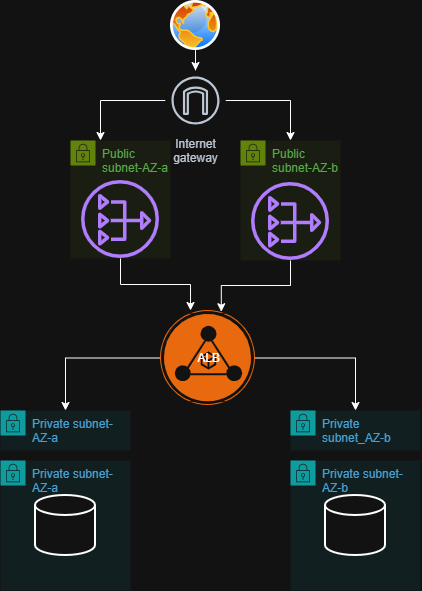

The diagram above was exported from draw.io. Its source (the exported page's mxGraphModel, read from the mxfile embedded in the PNG):
<mxGraphModel dx="1030" dy="527" grid="1" gridSize="10" guides="1" tooltips="1" connect="1" arrows="1" fold="1" page="1" pageScale="1" pageWidth="850" pageHeight="1100" math="0" shadow="0">
  <root>
    <mxCell id="0" />
    <mxCell id="1" parent="0" />
    <mxCell id="HnbC2LvhgsKcr3AOReHo-19" edge="1" parent="1" source="7kKaVjXimApE3WTrctWJ-4" style="edgeStyle=orthogonalEdgeStyle;rounded=0;orthogonalLoop=1;jettySize=auto;html=1;" target="7kKaVjXimApE3WTrctWJ-5" value="">
      <mxGeometry relative="1" as="geometry" />
    </mxCell>
    <mxCell id="7kKaVjXimApE3WTrctWJ-4" parent="1" style="image;aspect=fixed;perimeter=ellipsePerimeter;html=1;align=center;shadow=0;dashed=0;spacingTop=3;image=img/lib/active_directory/internet_globe.svg;" value="" vertex="1">
      <mxGeometry height="50" width="50" x="350" y="20" as="geometry" />
    </mxCell>
    <mxCell id="HnbC2LvhgsKcr3AOReHo-21" edge="1" parent="1" source="7kKaVjXimApE3WTrctWJ-5" style="edgeStyle=orthogonalEdgeStyle;rounded=0;orthogonalLoop=1;jettySize=auto;html=1;entryX=0.5;entryY=0;entryDx=0;entryDy=0;" target="HnbC2LvhgsKcr3AOReHo-4">
      <mxGeometry relative="1" as="geometry" />
    </mxCell>
    <mxCell id="HnbC2LvhgsKcr3AOReHo-28" edge="1" parent="1" source="7kKaVjXimApE3WTrctWJ-5" style="edgeStyle=orthogonalEdgeStyle;rounded=0;orthogonalLoop=1;jettySize=auto;html=1;" target="HnbC2LvhgsKcr3AOReHo-1">
      <mxGeometry relative="1" as="geometry">
        <Array as="points">
          <mxPoint x="280" y="120" />
        </Array>
        <mxPoint x="310" y="150" as="targetPoint" />
      </mxGeometry>
    </mxCell>
    <mxCell id="7kKaVjXimApE3WTrctWJ-5" parent="1" style="sketch=0;outlineConnect=0;fontColor=#232F3E;gradientColor=none;strokeColor=#232F3E;fillColor=#ffffff;dashed=0;verticalLabelPosition=bottom;verticalAlign=top;align=center;html=1;fontSize=12;fontStyle=0;aspect=fixed;shape=mxgraph.aws4.resourceIcon;resIcon=mxgraph.aws4.internet_gateway;" value="Internet&#10;gateway" vertex="1">
      <mxGeometry height="60" width="60" x="345" y="90" as="geometry" />
    </mxCell>
    <mxCell id="HnbC2LvhgsKcr3AOReHo-1" parent="1" style="points=[[0,0],[0.25,0],[0.5,0],[0.75,0],[1,0],[1,0.25],[1,0.5],[1,0.75],[1,1],[0.75,1],[0.5,1],[0.25,1],[0,1],[0,0.75],[0,0.5],[0,0.25]];outlineConnect=0;gradientColor=none;html=1;whiteSpace=wrap;fontSize=12;fontStyle=0;container=1;pointerEvents=0;collapsible=0;recursiveResize=0;shape=mxgraph.aws4.group;grIcon=mxgraph.aws4.group_security_group;grStroke=0;strokeColor=#7AA116;fillColor=#F2F6E8;verticalAlign=top;align=left;spacingLeft=30;fontColor=#248814;dashed=0;" value="Public subnet-AZ-a" vertex="1">
      <mxGeometry height="118" width="100" x="250" y="160" as="geometry" />
    </mxCell>
    <mxCell id="HnbC2LvhgsKcr3AOReHo-39" parent="HnbC2LvhgsKcr3AOReHo-1" style="sketch=0;outlineConnect=0;fontColor=#232F3E;gradientColor=none;fillColor=#8C4FFF;strokeColor=none;dashed=0;verticalLabelPosition=bottom;verticalAlign=top;align=center;html=1;fontSize=12;fontStyle=0;aspect=fixed;pointerEvents=1;shape=mxgraph.aws4.nat_gateway;direction=east;" value="" vertex="1">
      <mxGeometry height="78" width="78" x="11" y="40" as="geometry" />
    </mxCell>
    <mxCell id="HnbC2LvhgsKcr3AOReHo-4" parent="1" style="points=[[0,0],[0.25,0],[0.5,0],[0.75,0],[1,0],[1,0.25],[1,0.5],[1,0.75],[1,1],[0.75,1],[0.5,1],[0.25,1],[0,1],[0,0.75],[0,0.5],[0,0.25]];outlineConnect=0;gradientColor=none;html=1;whiteSpace=wrap;fontSize=12;fontStyle=0;container=1;pointerEvents=0;collapsible=0;recursiveResize=0;shape=mxgraph.aws4.group;grIcon=mxgraph.aws4.group_security_group;grStroke=0;strokeColor=#7AA116;fillColor=#F2F6E8;verticalAlign=top;align=left;spacingLeft=30;fontColor=#248814;dashed=0;" value="Public subnet-AZ-b" vertex="1">
      <mxGeometry height="120" width="100" x="420" y="160" as="geometry" />
    </mxCell>
    <mxCell id="HnbC2LvhgsKcr3AOReHo-40" parent="HnbC2LvhgsKcr3AOReHo-4" style="sketch=0;outlineConnect=0;fontColor=#232F3E;gradientColor=none;fillColor=#8C4FFF;strokeColor=none;dashed=0;verticalLabelPosition=bottom;verticalAlign=top;align=center;html=1;fontSize=12;fontStyle=0;aspect=fixed;pointerEvents=1;shape=mxgraph.aws4.nat_gateway;direction=east;" value="" vertex="1">
      <mxGeometry height="78" width="78" x="11" y="42" as="geometry" />
    </mxCell>
    <mxCell id="HnbC2LvhgsKcr3AOReHo-11" edge="1" parent="1" source="HnbC2LvhgsKcr3AOReHo-7" style="edgeStyle=orthogonalEdgeStyle;rounded=0;orthogonalLoop=1;jettySize=auto;html=1;" target="HnbC2LvhgsKcr3AOReHo-8" value="">
      <mxGeometry relative="1" as="geometry">
        <mxPoint x="375" y="565" as="targetPoint" />
      </mxGeometry>
    </mxCell>
    <mxCell id="HnbC2LvhgsKcr3AOReHo-20" edge="1" parent="1" source="HnbC2LvhgsKcr3AOReHo-7" style="edgeStyle=orthogonalEdgeStyle;rounded=0;orthogonalLoop=1;jettySize=auto;html=1;entryX=0.5;entryY=0;entryDx=0;entryDy=0;" target="HnbC2LvhgsKcr3AOReHo-9">
      <mxGeometry relative="1" as="geometry">
        <mxPoint x="520" y="460" as="targetPoint" />
      </mxGeometry>
    </mxCell>
    <mxCell id="HnbC2LvhgsKcr3AOReHo-7" parent="1" style="points=[];aspect=fixed;html=1;align=center;shadow=0;dashed=0;fillColor=#FF6A00;strokeColor=none;shape=mxgraph.alibaba_cloud.alb_application_load_balancer_02;" value="ALB" vertex="1">
      <mxGeometry height="95" width="95" x="340" y="330" as="geometry" />
    </mxCell>
    <mxCell id="HnbC2LvhgsKcr3AOReHo-8" parent="1" style="points=[[0,0],[0.25,0],[0.5,0],[0.75,0],[1,0],[1,0.25],[1,0.5],[1,0.75],[1,1],[0.75,1],[0.5,1],[0.25,1],[0,1],[0,0.75],[0,0.5],[0,0.25]];outlineConnect=0;gradientColor=none;html=1;whiteSpace=wrap;fontSize=12;fontStyle=0;container=1;pointerEvents=0;collapsible=0;recursiveResize=0;shape=mxgraph.aws4.group;grIcon=mxgraph.aws4.group_security_group;grStroke=0;strokeColor=#00A4A6;fillColor=#E6F6F7;verticalAlign=top;align=left;spacingLeft=30;fontColor=#147EBA;dashed=0;" value="Private subnet-AZ-a" vertex="1">
      <mxGeometry height="40" width="130" x="180" y="430" as="geometry" />
    </mxCell>
    <mxCell id="HnbC2LvhgsKcr3AOReHo-9" parent="1" style="points=[[0,0],[0.25,0],[0.5,0],[0.75,0],[1,0],[1,0.25],[1,0.5],[1,0.75],[1,1],[0.75,1],[0.5,1],[0.25,1],[0,1],[0,0.75],[0,0.5],[0,0.25]];outlineConnect=0;gradientColor=none;html=1;whiteSpace=wrap;fontSize=12;fontStyle=0;container=1;pointerEvents=0;collapsible=0;recursiveResize=0;shape=mxgraph.aws4.group;grIcon=mxgraph.aws4.group_security_group;grStroke=0;strokeColor=#00A4A6;fillColor=#E6F6F7;verticalAlign=top;align=left;spacingLeft=30;fontColor=#147EBA;dashed=0;" value="Private subnet_AZ-b" vertex="1">
      <mxGeometry height="40" width="130" x="470" y="430" as="geometry" />
    </mxCell>
    <mxCell id="HnbC2LvhgsKcr3AOReHo-24" edge="1" parent="1" source="HnbC2LvhgsKcr3AOReHo-4" style="edgeStyle=orthogonalEdgeStyle;rounded=0;orthogonalLoop=1;jettySize=auto;html=1;entryX=0.64;entryY=0.013;entryDx=0;entryDy=0;entryPerimeter=0;" target="HnbC2LvhgsKcr3AOReHo-7">
      <mxGeometry relative="1" as="geometry" />
    </mxCell>
    <mxCell id="HnbC2LvhgsKcr3AOReHo-26" edge="1" parent="1" source="HnbC2LvhgsKcr3AOReHo-1" style="edgeStyle=orthogonalEdgeStyle;rounded=0;orthogonalLoop=1;jettySize=auto;html=1;entryX=0.316;entryY=0;entryDx=0;entryDy=0;entryPerimeter=0;" target="HnbC2LvhgsKcr3AOReHo-7">
      <mxGeometry relative="1" as="geometry" />
    </mxCell>
    <mxCell id="HnbC2LvhgsKcr3AOReHo-32" parent="1" style="points=[[0,0],[0.25,0],[0.5,0],[0.75,0],[1,0],[1,0.25],[1,0.5],[1,0.75],[1,1],[0.75,1],[0.5,1],[0.25,1],[0,1],[0,0.75],[0,0.5],[0,0.25]];outlineConnect=0;gradientColor=none;html=1;whiteSpace=wrap;fontSize=12;fontStyle=0;container=1;pointerEvents=0;collapsible=0;recursiveResize=0;shape=mxgraph.aws4.group;grIcon=mxgraph.aws4.group_security_group;grStroke=0;strokeColor=#00A4A6;fillColor=#E6F6F7;verticalAlign=top;align=left;spacingLeft=30;fontColor=#147EBA;dashed=0;" value="Private subnet-AZ-a" vertex="1">
      <mxGeometry height="130" width="130" x="180" y="480" as="geometry" />
    </mxCell>
    <mxCell id="HnbC2LvhgsKcr3AOReHo-33" parent="HnbC2LvhgsKcr3AOReHo-32" style="strokeWidth=2;html=1;shape=mxgraph.flowchart.database;whiteSpace=wrap;" value="" vertex="1">
      <mxGeometry height="60" width="60" x="35" y="35" as="geometry" />
    </mxCell>
    <mxCell id="HnbC2LvhgsKcr3AOReHo-35" parent="1" style="points=[[0,0],[0.25,0],[0.5,0],[0.75,0],[1,0],[1,0.25],[1,0.5],[1,0.75],[1,1],[0.75,1],[0.5,1],[0.25,1],[0,1],[0,0.75],[0,0.5],[0,0.25]];outlineConnect=0;gradientColor=none;html=1;whiteSpace=wrap;fontSize=12;fontStyle=0;container=1;pointerEvents=0;collapsible=0;recursiveResize=0;shape=mxgraph.aws4.group;grIcon=mxgraph.aws4.group_security_group;grStroke=0;strokeColor=#00A4A6;fillColor=#E6F6F7;verticalAlign=top;align=left;spacingLeft=30;fontColor=#147EBA;dashed=0;" value="Private subnet-AZ-b&lt;div&gt;&lt;br&gt;&lt;/div&gt;" vertex="1">
      <mxGeometry height="130" width="130" x="470" y="480" as="geometry" />
    </mxCell>
    <mxCell id="HnbC2LvhgsKcr3AOReHo-36" parent="HnbC2LvhgsKcr3AOReHo-35" style="strokeWidth=2;html=1;shape=mxgraph.flowchart.database;whiteSpace=wrap;" value="" vertex="1">
      <mxGeometry height="60" width="60" x="35" y="35" as="geometry" />
    </mxCell>
  </root>
</mxGraphModel>